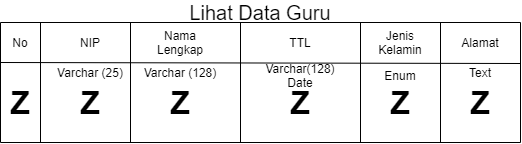

The diagram above was exported from draw.io. Its source (the exported page's mxGraphModel, read from the mxfile embedded in the PNG):
<mxGraphModel dx="530" dy="332" grid="1" gridSize="10" guides="1" tooltips="1" connect="1" arrows="1" fold="1" page="1" pageScale="1" pageWidth="827" pageHeight="1169" math="0" shadow="0">
  <root>
    <mxCell id="lw4vPwV-qkBvQnrzEheb-0" />
    <mxCell id="lw4vPwV-qkBvQnrzEheb-1" parent="lw4vPwV-qkBvQnrzEheb-0" />
    <mxCell id="lw4vPwV-qkBvQnrzEheb-2" value="No" style="text;html=1;strokeColor=none;fillColor=none;align=center;verticalAlign=middle;whiteSpace=wrap;rounded=0;" vertex="1" parent="lw4vPwV-qkBvQnrzEheb-1">
      <mxGeometry x="80" y="130" width="40" height="20" as="geometry" />
    </mxCell>
    <mxCell id="lw4vPwV-qkBvQnrzEheb-3" value="" style="endArrow=none;html=1;" edge="1" parent="lw4vPwV-qkBvQnrzEheb-1">
      <mxGeometry width="50" height="50" relative="1" as="geometry">
        <mxPoint x="80" y="239.9999999999999" as="sourcePoint" />
        <mxPoint x="80" y="119.99999999999989" as="targetPoint" />
      </mxGeometry>
    </mxCell>
    <mxCell id="lw4vPwV-qkBvQnrzEheb-4" value="" style="endArrow=none;html=1;" edge="1" parent="lw4vPwV-qkBvQnrzEheb-1">
      <mxGeometry width="50" height="50" relative="1" as="geometry">
        <mxPoint x="120" y="239.9999999999999" as="sourcePoint" />
        <mxPoint x="120" y="119.99999999999989" as="targetPoint" />
      </mxGeometry>
    </mxCell>
    <mxCell id="lw4vPwV-qkBvQnrzEheb-5" value="NIP" style="text;html=1;strokeColor=none;fillColor=none;align=center;verticalAlign=middle;whiteSpace=wrap;rounded=0;" vertex="1" parent="lw4vPwV-qkBvQnrzEheb-1">
      <mxGeometry x="150" y="130" width="40" height="20" as="geometry" />
    </mxCell>
    <mxCell id="lw4vPwV-qkBvQnrzEheb-6" value="" style="endArrow=none;html=1;" edge="1" parent="lw4vPwV-qkBvQnrzEheb-1">
      <mxGeometry width="50" height="50" relative="1" as="geometry">
        <mxPoint x="210" y="239.9999999999999" as="sourcePoint" />
        <mxPoint x="210" y="119.99999999999989" as="targetPoint" />
      </mxGeometry>
    </mxCell>
    <mxCell id="lw4vPwV-qkBvQnrzEheb-7" value="Nama Lengkap" style="text;html=1;strokeColor=none;fillColor=none;align=center;verticalAlign=middle;whiteSpace=wrap;rounded=0;" vertex="1" parent="lw4vPwV-qkBvQnrzEheb-1">
      <mxGeometry x="240" y="130" width="40" height="20" as="geometry" />
    </mxCell>
    <mxCell id="lw4vPwV-qkBvQnrzEheb-8" value="" style="endArrow=none;html=1;" edge="1" parent="lw4vPwV-qkBvQnrzEheb-1">
      <mxGeometry width="50" height="50" relative="1" as="geometry">
        <mxPoint x="320" y="239.9999999999999" as="sourcePoint" />
        <mxPoint x="320" y="119.99999999999989" as="targetPoint" />
      </mxGeometry>
    </mxCell>
    <mxCell id="lw4vPwV-qkBvQnrzEheb-9" value="" style="endArrow=none;html=1;" edge="1" parent="lw4vPwV-qkBvQnrzEheb-1">
      <mxGeometry width="50" height="50" relative="1" as="geometry">
        <mxPoint x="80" y="159.9999999999999" as="sourcePoint" />
        <mxPoint x="600" y="161" as="targetPoint" />
      </mxGeometry>
    </mxCell>
    <mxCell id="lw4vPwV-qkBvQnrzEheb-10" value="" style="endArrow=none;html=1;" edge="1" parent="lw4vPwV-qkBvQnrzEheb-1">
      <mxGeometry width="50" height="50" relative="1" as="geometry">
        <mxPoint x="80" y="119.99999999999989" as="sourcePoint" />
        <mxPoint x="600" y="120" as="targetPoint" />
      </mxGeometry>
    </mxCell>
    <mxCell id="lw4vPwV-qkBvQnrzEheb-11" value="" style="endArrow=none;html=1;" edge="1" parent="lw4vPwV-qkBvQnrzEheb-1">
      <mxGeometry width="50" height="50" relative="1" as="geometry">
        <mxPoint x="80" y="239.9999999999999" as="sourcePoint" />
        <mxPoint x="600" y="240" as="targetPoint" />
      </mxGeometry>
    </mxCell>
    <mxCell id="lw4vPwV-qkBvQnrzEheb-12" value="&lt;b style=&quot;font-size: 32px;&quot;&gt;Z&lt;/b&gt;" style="text;html=1;strokeColor=none;fillColor=none;align=center;verticalAlign=middle;whiteSpace=wrap;rounded=0;fontSize=32;" vertex="1" parent="lw4vPwV-qkBvQnrzEheb-1">
      <mxGeometry x="80" y="190" width="40" height="20" as="geometry" />
    </mxCell>
    <mxCell id="lw4vPwV-qkBvQnrzEheb-13" value="&lt;b style=&quot;font-size: 32px;&quot;&gt;Z&lt;/b&gt;" style="text;html=1;strokeColor=none;fillColor=none;align=center;verticalAlign=middle;whiteSpace=wrap;rounded=0;fontSize=32;" vertex="1" parent="lw4vPwV-qkBvQnrzEheb-1">
      <mxGeometry x="150" y="190" width="40" height="20" as="geometry" />
    </mxCell>
    <mxCell id="lw4vPwV-qkBvQnrzEheb-14" value="&lt;font style=&quot;font-size: 12px&quot;&gt;Varchar (25)&lt;/font&gt;" style="text;html=1;strokeColor=none;fillColor=none;align=center;verticalAlign=middle;whiteSpace=wrap;rounded=0;fontSize=12;" vertex="1" parent="lw4vPwV-qkBvQnrzEheb-1">
      <mxGeometry x="130" y="160" width="80" height="20" as="geometry" />
    </mxCell>
    <mxCell id="lw4vPwV-qkBvQnrzEheb-15" value="Varchar (128)" style="text;html=1;strokeColor=none;fillColor=none;align=center;verticalAlign=middle;whiteSpace=wrap;rounded=0;fontSize=12;" vertex="1" parent="lw4vPwV-qkBvQnrzEheb-1">
      <mxGeometry x="215" y="160" width="90" height="20" as="geometry" />
    </mxCell>
    <mxCell id="lw4vPwV-qkBvQnrzEheb-16" value="&lt;b style=&quot;font-size: 32px;&quot;&gt;Z&lt;/b&gt;" style="text;html=1;strokeColor=none;fillColor=none;align=center;verticalAlign=middle;whiteSpace=wrap;rounded=0;fontSize=32;" vertex="1" parent="lw4vPwV-qkBvQnrzEheb-1">
      <mxGeometry x="240" y="190" width="40" height="20" as="geometry" />
    </mxCell>
    <mxCell id="lw4vPwV-qkBvQnrzEheb-17" value="&lt;font style=&quot;font-size: 20px&quot;&gt;Lihat Data Guru&lt;/font&gt;" style="text;html=1;strokeColor=none;fillColor=none;align=center;verticalAlign=middle;whiteSpace=wrap;rounded=0;" vertex="1" parent="lw4vPwV-qkBvQnrzEheb-1">
      <mxGeometry x="80" y="100" width="520" height="20" as="geometry" />
    </mxCell>
    <mxCell id="lw4vPwV-qkBvQnrzEheb-18" value="" style="endArrow=none;html=1;" edge="1" parent="lw4vPwV-qkBvQnrzEheb-1">
      <mxGeometry width="50" height="50" relative="1" as="geometry">
        <mxPoint x="440" y="239.9999999999999" as="sourcePoint" />
        <mxPoint x="440" y="119.99999999999989" as="targetPoint" />
      </mxGeometry>
    </mxCell>
    <mxCell id="lw4vPwV-qkBvQnrzEheb-19" value="TTL" style="text;html=1;strokeColor=none;fillColor=none;align=center;verticalAlign=middle;whiteSpace=wrap;rounded=0;" vertex="1" parent="lw4vPwV-qkBvQnrzEheb-1">
      <mxGeometry x="360" y="130" width="40" height="20" as="geometry" />
    </mxCell>
    <mxCell id="lw4vPwV-qkBvQnrzEheb-20" value="&lt;b style=&quot;font-size: 32px;&quot;&gt;Z&lt;/b&gt;" style="text;html=1;strokeColor=none;fillColor=none;align=center;verticalAlign=middle;whiteSpace=wrap;rounded=0;fontSize=32;" vertex="1" parent="lw4vPwV-qkBvQnrzEheb-1">
      <mxGeometry x="360" y="190" width="40" height="20" as="geometry" />
    </mxCell>
    <mxCell id="lw4vPwV-qkBvQnrzEheb-21" value="Jenis Kelamin" style="text;html=1;strokeColor=none;fillColor=none;align=center;verticalAlign=middle;whiteSpace=wrap;rounded=0;" vertex="1" parent="lw4vPwV-qkBvQnrzEheb-1">
      <mxGeometry x="460" y="130" width="40" height="20" as="geometry" />
    </mxCell>
    <mxCell id="lw4vPwV-qkBvQnrzEheb-22" value="" style="endArrow=none;html=1;" edge="1" parent="lw4vPwV-qkBvQnrzEheb-1">
      <mxGeometry width="50" height="50" relative="1" as="geometry">
        <mxPoint x="520" y="239.9999999999999" as="sourcePoint" />
        <mxPoint x="520" y="119.99999999999989" as="targetPoint" />
      </mxGeometry>
    </mxCell>
    <mxCell id="lw4vPwV-qkBvQnrzEheb-23" value="Alamat" style="text;html=1;strokeColor=none;fillColor=none;align=center;verticalAlign=middle;whiteSpace=wrap;rounded=0;" vertex="1" parent="lw4vPwV-qkBvQnrzEheb-1">
      <mxGeometry x="540" y="130" width="40" height="20" as="geometry" />
    </mxCell>
    <mxCell id="lw4vPwV-qkBvQnrzEheb-24" value="" style="endArrow=none;html=1;" edge="1" parent="lw4vPwV-qkBvQnrzEheb-1">
      <mxGeometry width="50" height="50" relative="1" as="geometry">
        <mxPoint x="600" y="239.9999999999999" as="sourcePoint" />
        <mxPoint x="600" y="119.99999999999989" as="targetPoint" />
      </mxGeometry>
    </mxCell>
    <mxCell id="lw4vPwV-qkBvQnrzEheb-29" value="Enum" style="text;html=1;strokeColor=none;fillColor=none;align=center;verticalAlign=middle;whiteSpace=wrap;rounded=0;" vertex="1" parent="lw4vPwV-qkBvQnrzEheb-1">
      <mxGeometry x="460" y="163" width="40" height="20" as="geometry" />
    </mxCell>
    <mxCell id="lw4vPwV-qkBvQnrzEheb-30" value="Text" style="text;html=1;strokeColor=none;fillColor=none;align=center;verticalAlign=middle;whiteSpace=wrap;rounded=0;" vertex="1" parent="lw4vPwV-qkBvQnrzEheb-1">
      <mxGeometry x="540" y="160" width="40" height="20" as="geometry" />
    </mxCell>
    <mxCell id="lw4vPwV-qkBvQnrzEheb-33" value="&lt;b style=&quot;font-size: 32px;&quot;&gt;Z&lt;/b&gt;" style="text;html=1;strokeColor=none;fillColor=none;align=center;verticalAlign=middle;whiteSpace=wrap;rounded=0;fontSize=32;" vertex="1" parent="lw4vPwV-qkBvQnrzEheb-1">
      <mxGeometry x="460" y="190" width="40" height="20" as="geometry" />
    </mxCell>
    <mxCell id="lw4vPwV-qkBvQnrzEheb-34" value="&lt;b style=&quot;font-size: 32px;&quot;&gt;Z&lt;/b&gt;" style="text;html=1;strokeColor=none;fillColor=none;align=center;verticalAlign=middle;whiteSpace=wrap;rounded=0;fontSize=32;" vertex="1" parent="lw4vPwV-qkBvQnrzEheb-1">
      <mxGeometry x="540" y="190" width="40" height="20" as="geometry" />
    </mxCell>
    <mxCell id="lw4vPwV-qkBvQnrzEheb-38" value="Varchar(128)&lt;br&gt;Date" style="text;html=1;strokeColor=none;fillColor=none;align=center;verticalAlign=middle;whiteSpace=wrap;rounded=0;" vertex="1" parent="lw4vPwV-qkBvQnrzEheb-1">
      <mxGeometry x="360" y="163" width="40" height="20" as="geometry" />
    </mxCell>
  </root>
</mxGraphModel>